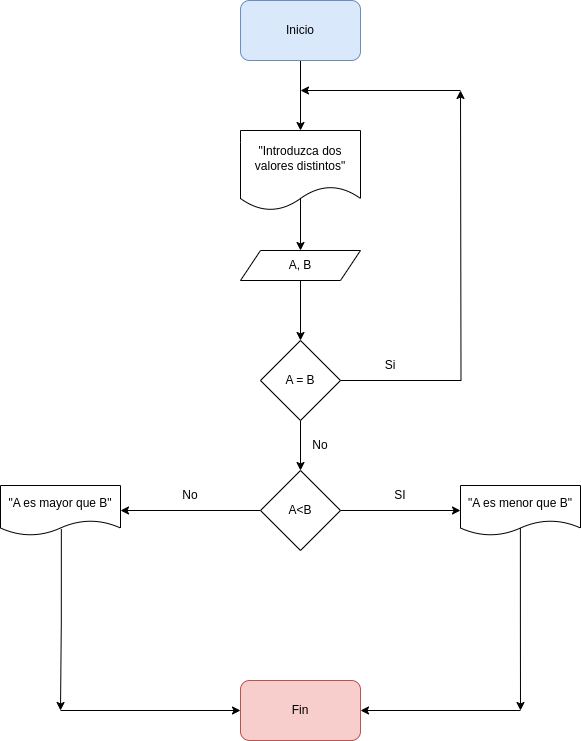

The diagram above was exported from draw.io. Its source (the exported page's mxGraphModel, read from the mxfile embedded in the PNG):
<mxGraphModel dx="1434" dy="721" grid="1" gridSize="10" guides="1" tooltips="1" connect="1" arrows="1" fold="1" page="1" pageScale="1" pageWidth="827" pageHeight="1169" math="0" shadow="0">
  <root>
    <mxCell id="0" />
    <mxCell id="1" parent="0" />
    <mxCell id="nbWsDGjOw4Lw2vX6-Oxh-1" style="edgeStyle=orthogonalEdgeStyle;rounded=0;orthogonalLoop=1;jettySize=auto;html=1;exitX=0.5;exitY=0.84;exitDx=0;exitDy=0;exitPerimeter=0;" edge="1" parent="1" source="nbWsDGjOw4Lw2vX6-Oxh-2" target="nbWsDGjOw4Lw2vX6-Oxh-6">
      <mxGeometry relative="1" as="geometry" />
    </mxCell>
    <mxCell id="nbWsDGjOw4Lw2vX6-Oxh-2" value="&quot;Introduzca dos valores distintos&quot;&lt;br&gt;" style="shape=document;whiteSpace=wrap;html=1;boundedLbl=1;" vertex="1" parent="1">
      <mxGeometry x="340" y="180" width="120" height="80" as="geometry" />
    </mxCell>
    <mxCell id="nbWsDGjOw4Lw2vX6-Oxh-3" style="edgeStyle=orthogonalEdgeStyle;rounded=0;orthogonalLoop=1;jettySize=auto;html=1;exitX=0.5;exitY=1;exitDx=0;exitDy=0;entryX=0.5;entryY=0;entryDx=0;entryDy=0;" edge="1" parent="1" source="nbWsDGjOw4Lw2vX6-Oxh-4" target="nbWsDGjOw4Lw2vX6-Oxh-2">
      <mxGeometry relative="1" as="geometry" />
    </mxCell>
    <mxCell id="nbWsDGjOw4Lw2vX6-Oxh-4" value="Inicio" style="rounded=1;whiteSpace=wrap;html=1;fillColor=#dae8fc;strokeColor=#6c8ebf;" vertex="1" parent="1">
      <mxGeometry x="340" y="50" width="120" height="60" as="geometry" />
    </mxCell>
    <mxCell id="nbWsDGjOw4Lw2vX6-Oxh-5" style="edgeStyle=orthogonalEdgeStyle;rounded=0;orthogonalLoop=1;jettySize=auto;html=1;entryX=0.5;entryY=0;entryDx=0;entryDy=0;" edge="1" parent="1" source="nbWsDGjOw4Lw2vX6-Oxh-6" target="nbWsDGjOw4Lw2vX6-Oxh-9">
      <mxGeometry relative="1" as="geometry" />
    </mxCell>
    <mxCell id="nbWsDGjOw4Lw2vX6-Oxh-6" value="A, B" style="shape=parallelogram;perimeter=parallelogramPerimeter;whiteSpace=wrap;html=1;fixedSize=1;" vertex="1" parent="1">
      <mxGeometry x="340" y="300" width="120" height="30" as="geometry" />
    </mxCell>
    <mxCell id="nbWsDGjOw4Lw2vX6-Oxh-7" style="edgeStyle=orthogonalEdgeStyle;rounded=0;orthogonalLoop=1;jettySize=auto;html=1;exitX=1;exitY=0.5;exitDx=0;exitDy=0;" edge="1" parent="1" source="nbWsDGjOw4Lw2vX6-Oxh-9">
      <mxGeometry relative="1" as="geometry">
        <mxPoint x="560" y="140" as="targetPoint" />
      </mxGeometry>
    </mxCell>
    <mxCell id="nbWsDGjOw4Lw2vX6-Oxh-8" style="edgeStyle=orthogonalEdgeStyle;rounded=0;orthogonalLoop=1;jettySize=auto;html=1;exitX=0.5;exitY=1;exitDx=0;exitDy=0;entryX=0.5;entryY=0;entryDx=0;entryDy=0;" edge="1" parent="1" source="nbWsDGjOw4Lw2vX6-Oxh-9" target="nbWsDGjOw4Lw2vX6-Oxh-14">
      <mxGeometry relative="1" as="geometry" />
    </mxCell>
    <mxCell id="nbWsDGjOw4Lw2vX6-Oxh-9" value="A = B" style="rhombus;whiteSpace=wrap;html=1;" vertex="1" parent="1">
      <mxGeometry x="360" y="390" width="80" height="80" as="geometry" />
    </mxCell>
    <mxCell id="nbWsDGjOw4Lw2vX6-Oxh-10" value="" style="endArrow=classic;html=1;rounded=0;" edge="1" parent="1">
      <mxGeometry width="50" height="50" relative="1" as="geometry">
        <mxPoint x="560" y="140" as="sourcePoint" />
        <mxPoint x="400" y="140" as="targetPoint" />
      </mxGeometry>
    </mxCell>
    <mxCell id="nbWsDGjOw4Lw2vX6-Oxh-11" value="Si" style="text;html=1;strokeColor=none;fillColor=none;align=center;verticalAlign=middle;whiteSpace=wrap;rounded=0;" vertex="1" parent="1">
      <mxGeometry x="460" y="400" width="60" height="30" as="geometry" />
    </mxCell>
    <mxCell id="nbWsDGjOw4Lw2vX6-Oxh-12" style="edgeStyle=orthogonalEdgeStyle;rounded=0;orthogonalLoop=1;jettySize=auto;html=1;exitX=0;exitY=0.5;exitDx=0;exitDy=0;entryX=1;entryY=0.5;entryDx=0;entryDy=0;" edge="1" parent="1" source="nbWsDGjOw4Lw2vX6-Oxh-14" target="nbWsDGjOw4Lw2vX6-Oxh-18">
      <mxGeometry relative="1" as="geometry" />
    </mxCell>
    <mxCell id="nbWsDGjOw4Lw2vX6-Oxh-13" style="edgeStyle=orthogonalEdgeStyle;rounded=0;orthogonalLoop=1;jettySize=auto;html=1;exitX=1;exitY=0.5;exitDx=0;exitDy=0;entryX=0;entryY=0.5;entryDx=0;entryDy=0;" edge="1" parent="1" source="nbWsDGjOw4Lw2vX6-Oxh-14" target="nbWsDGjOw4Lw2vX6-Oxh-20">
      <mxGeometry relative="1" as="geometry" />
    </mxCell>
    <mxCell id="nbWsDGjOw4Lw2vX6-Oxh-14" value="A&amp;lt;B" style="rhombus;whiteSpace=wrap;html=1;" vertex="1" parent="1">
      <mxGeometry x="360" y="520" width="80" height="80" as="geometry" />
    </mxCell>
    <mxCell id="nbWsDGjOw4Lw2vX6-Oxh-15" value="No" style="text;html=1;strokeColor=none;fillColor=none;align=center;verticalAlign=middle;whiteSpace=wrap;rounded=0;" vertex="1" parent="1">
      <mxGeometry x="390" y="480" width="60" height="30" as="geometry" />
    </mxCell>
    <mxCell id="nbWsDGjOw4Lw2vX6-Oxh-16" value="No" style="text;html=1;strokeColor=none;fillColor=none;align=center;verticalAlign=middle;whiteSpace=wrap;rounded=0;" vertex="1" parent="1">
      <mxGeometry x="260" y="530" width="60" height="30" as="geometry" />
    </mxCell>
    <mxCell id="nbWsDGjOw4Lw2vX6-Oxh-17" style="edgeStyle=orthogonalEdgeStyle;rounded=0;orthogonalLoop=1;jettySize=auto;html=1;exitX=0.507;exitY=0.869;exitDx=0;exitDy=0;exitPerimeter=0;" edge="1" parent="1" source="nbWsDGjOw4Lw2vX6-Oxh-18">
      <mxGeometry relative="1" as="geometry">
        <mxPoint x="160" y="760" as="targetPoint" />
      </mxGeometry>
    </mxCell>
    <mxCell id="nbWsDGjOw4Lw2vX6-Oxh-18" value="&quot;A es mayor que B&quot;" style="shape=document;whiteSpace=wrap;html=1;boundedLbl=1;" vertex="1" parent="1">
      <mxGeometry x="100" y="535" width="120" height="50" as="geometry" />
    </mxCell>
    <mxCell id="nbWsDGjOw4Lw2vX6-Oxh-19" style="edgeStyle=orthogonalEdgeStyle;rounded=0;orthogonalLoop=1;jettySize=auto;html=1;exitX=0.499;exitY=0.811;exitDx=0;exitDy=0;exitPerimeter=0;" edge="1" parent="1" source="nbWsDGjOw4Lw2vX6-Oxh-20">
      <mxGeometry relative="1" as="geometry">
        <mxPoint x="620" y="760" as="targetPoint" />
      </mxGeometry>
    </mxCell>
    <mxCell id="nbWsDGjOw4Lw2vX6-Oxh-20" value="&quot;A es menor que B&quot;" style="shape=document;whiteSpace=wrap;html=1;boundedLbl=1;" vertex="1" parent="1">
      <mxGeometry x="560" y="535" width="120" height="50" as="geometry" />
    </mxCell>
    <mxCell id="nbWsDGjOw4Lw2vX6-Oxh-21" value="SI" style="text;html=1;strokeColor=none;fillColor=none;align=center;verticalAlign=middle;whiteSpace=wrap;rounded=0;" vertex="1" parent="1">
      <mxGeometry x="470" y="530" width="60" height="30" as="geometry" />
    </mxCell>
    <mxCell id="nbWsDGjOw4Lw2vX6-Oxh-22" value="" style="endArrow=classic;html=1;rounded=0;entryX=0;entryY=0.5;entryDx=0;entryDy=0;" edge="1" parent="1" target="nbWsDGjOw4Lw2vX6-Oxh-24">
      <mxGeometry width="50" height="50" relative="1" as="geometry">
        <mxPoint x="160" y="760" as="sourcePoint" />
        <mxPoint x="320" y="760" as="targetPoint" />
      </mxGeometry>
    </mxCell>
    <mxCell id="nbWsDGjOw4Lw2vX6-Oxh-23" value="" style="endArrow=classic;html=1;rounded=0;entryX=1;entryY=0.5;entryDx=0;entryDy=0;" edge="1" parent="1" target="nbWsDGjOw4Lw2vX6-Oxh-24">
      <mxGeometry width="50" height="50" relative="1" as="geometry">
        <mxPoint x="620" y="760" as="sourcePoint" />
        <mxPoint x="480" y="760" as="targetPoint" />
      </mxGeometry>
    </mxCell>
    <mxCell id="nbWsDGjOw4Lw2vX6-Oxh-24" value="Fin" style="rounded=1;whiteSpace=wrap;html=1;fillColor=#f8cecc;strokeColor=#b85450;" vertex="1" parent="1">
      <mxGeometry x="340" y="730" width="120" height="60" as="geometry" />
    </mxCell>
  </root>
</mxGraphModel>